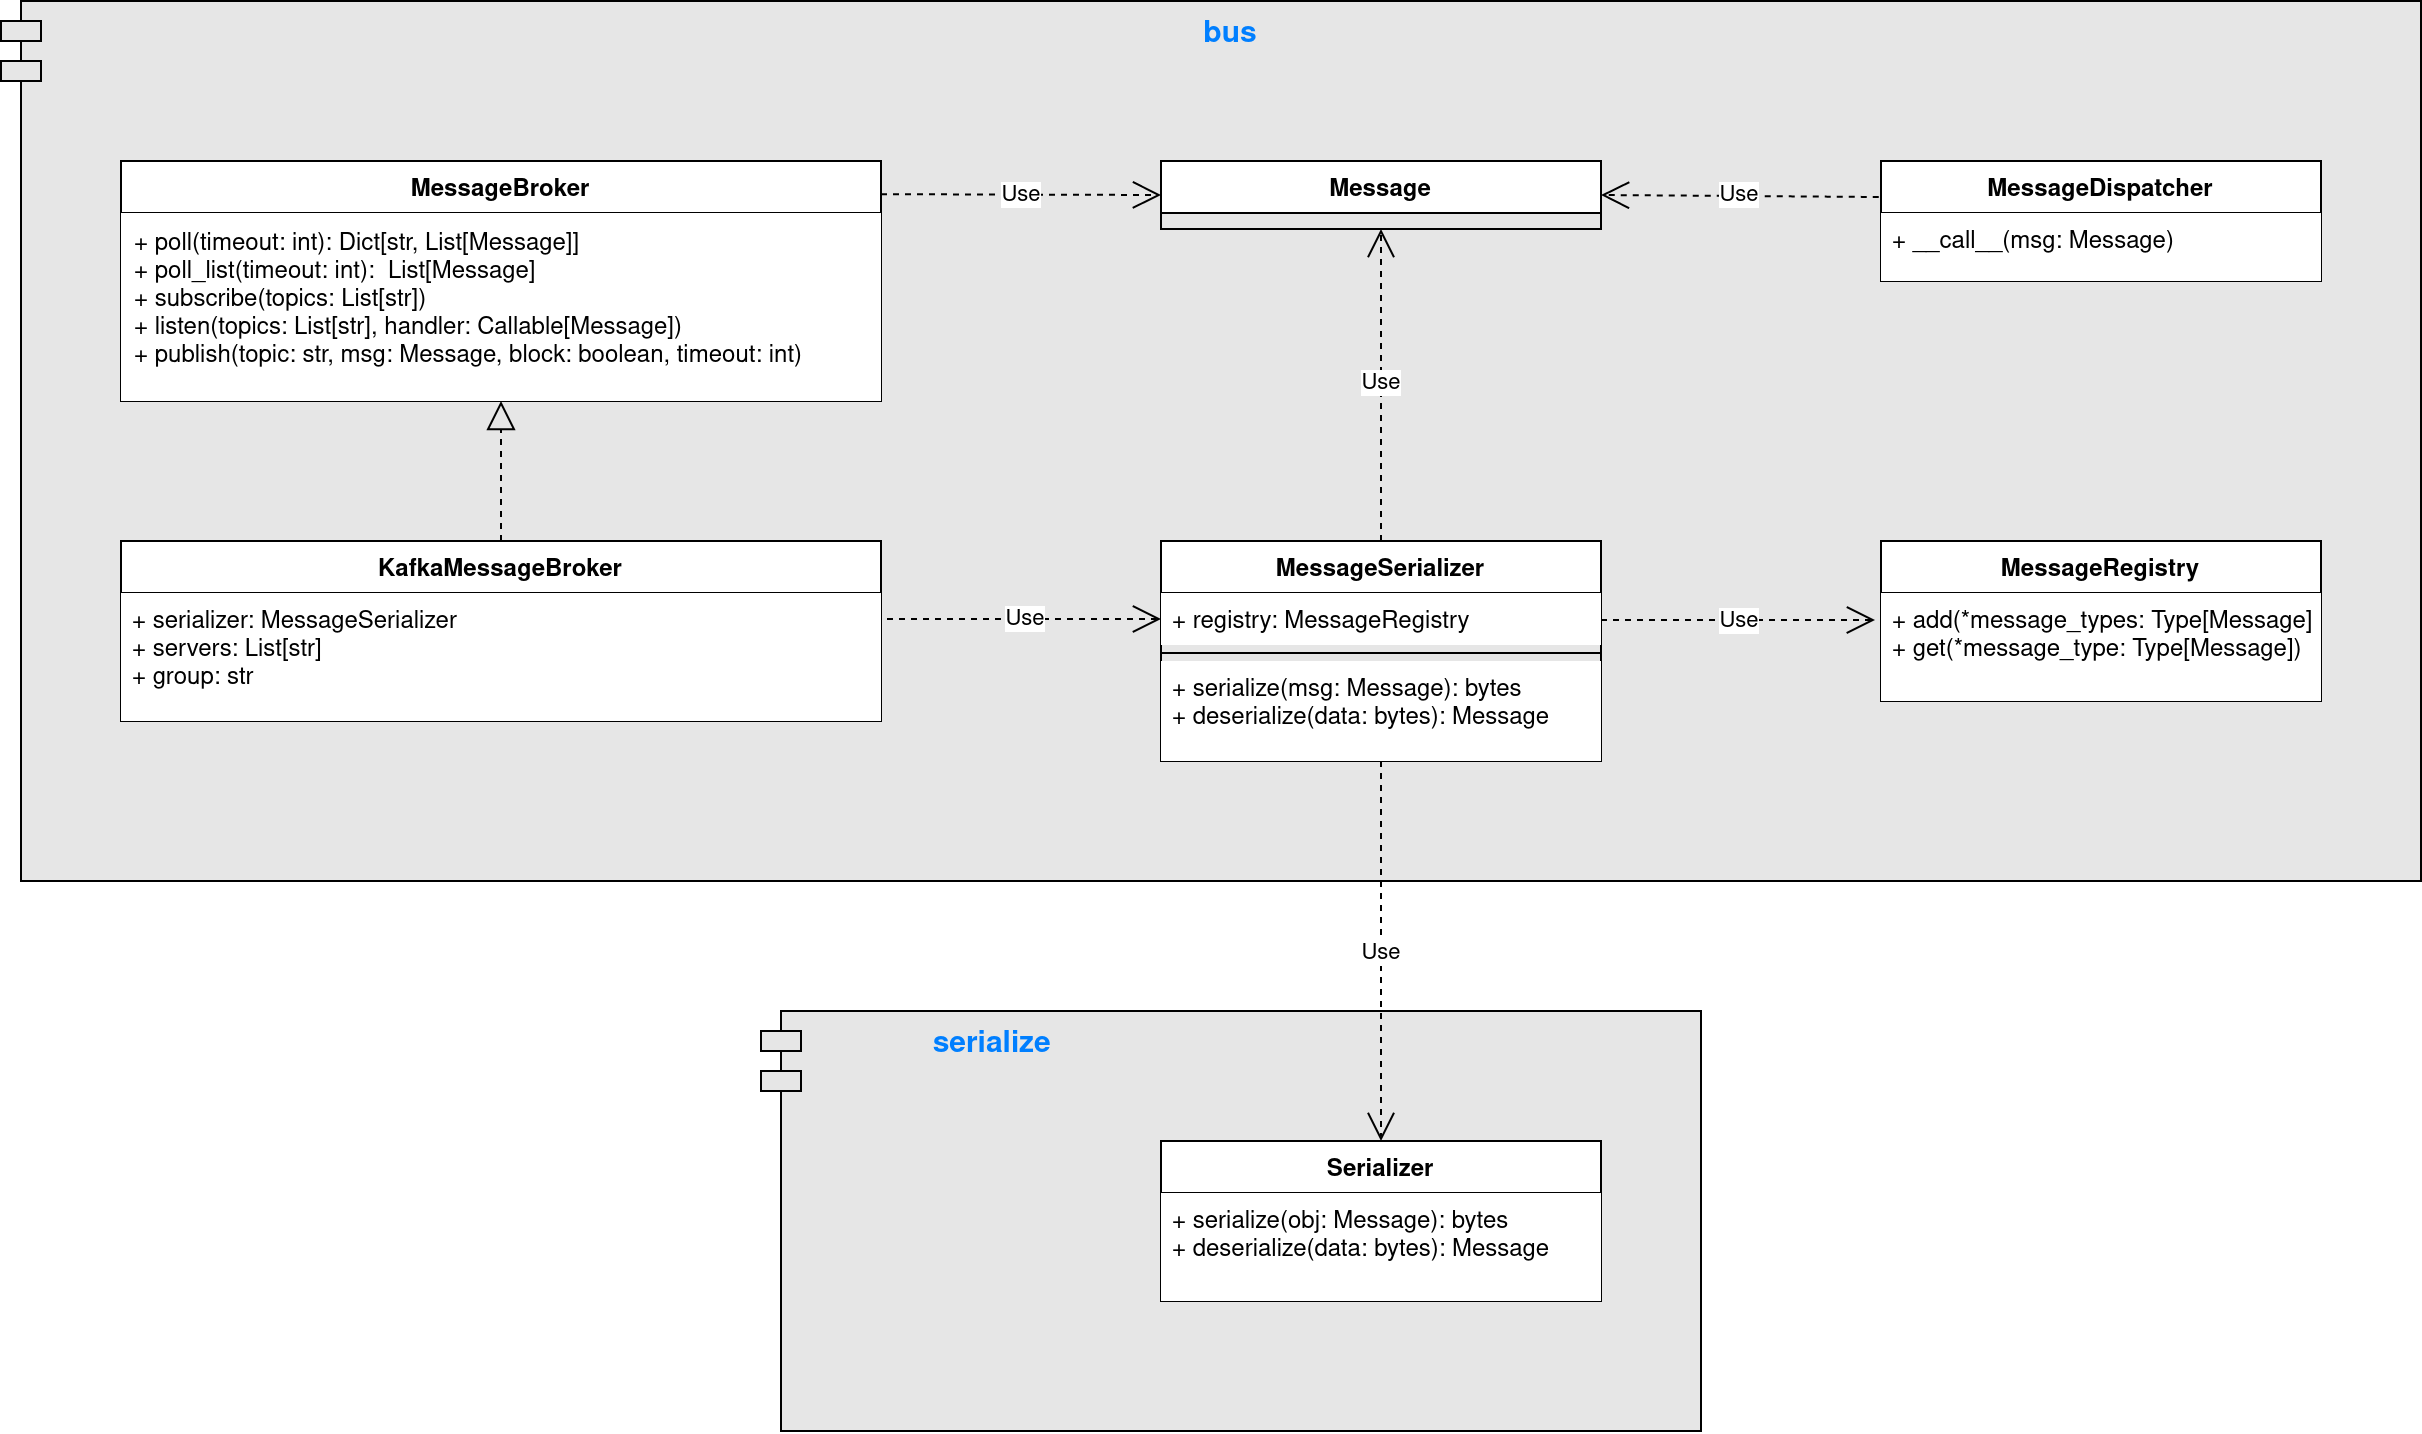

The diagram above was exported from draw.io. Its source (the exported page's mxGraphModel, read from the mxfile embedded in the PNG):
<mxGraphModel dx="1803" dy="1013" grid="1" gridSize="10" guides="1" tooltips="1" connect="1" arrows="1" fold="1" page="1" pageScale="1" pageWidth="827" pageHeight="1169" math="0" shadow="0">
  <root>
    <mxCell id="0" />
    <mxCell id="1" parent="0" />
    <mxCell id="_E92RD2oPU_WmwW_x-UE-1" value="bus" style="shape=module;align=left;spacingLeft=20;align=center;verticalAlign=top;fontStyle=1;fillColor=#E6E6E6;fontColor=#007FFF;fontSize=15;" vertex="1" parent="1">
      <mxGeometry x="70" y="80" width="1210" height="440" as="geometry" />
    </mxCell>
    <mxCell id="_E92RD2oPU_WmwW_x-UE-2" value="" style="endArrow=block;dashed=1;endFill=0;endSize=12;html=1;rounded=0;exitX=0.5;exitY=0;exitDx=0;exitDy=0;" edge="1" parent="1" source="_E92RD2oPU_WmwW_x-UE-7" target="_E92RD2oPU_WmwW_x-UE-6">
      <mxGeometry width="160" relative="1" as="geometry">
        <mxPoint x="320" y="370" as="sourcePoint" />
        <mxPoint x="230" y="270" as="targetPoint" />
      </mxGeometry>
    </mxCell>
    <mxCell id="_E92RD2oPU_WmwW_x-UE-3" value="Use" style="endArrow=open;endSize=12;dashed=1;html=1;rounded=0;entryX=0;entryY=0.5;entryDx=0;entryDy=0;exitX=1.008;exitY=0.203;exitDx=0;exitDy=0;exitPerimeter=0;" edge="1" parent="1" source="_E92RD2oPU_WmwW_x-UE-8" target="_E92RD2oPU_WmwW_x-UE-10">
      <mxGeometry width="160" relative="1" as="geometry">
        <mxPoint x="530" y="759.5" as="sourcePoint" />
        <mxPoint x="690" y="759.5" as="targetPoint" />
      </mxGeometry>
    </mxCell>
    <mxCell id="_E92RD2oPU_WmwW_x-UE-4" style="edgeStyle=orthogonalEdgeStyle;rounded=0;orthogonalLoop=1;jettySize=auto;html=1;exitX=0.5;exitY=1;exitDx=0;exitDy=0;" edge="1" parent="1">
      <mxGeometry relative="1" as="geometry">
        <mxPoint x="700" y="749.5" as="sourcePoint" />
        <mxPoint x="700" y="749.5" as="targetPoint" />
      </mxGeometry>
    </mxCell>
    <mxCell id="_E92RD2oPU_WmwW_x-UE-5" value="MessageBroker" style="swimlane;fontStyle=1;align=center;verticalAlign=top;childLayout=stackLayout;horizontal=1;startSize=26;horizontalStack=0;resizeParent=1;resizeParentMax=0;resizeLast=0;collapsible=1;marginBottom=0;" vertex="1" parent="1">
      <mxGeometry x="130" y="160" width="380" height="120" as="geometry">
        <mxRectangle x="170" y="500" width="120" height="26" as="alternateBounds" />
      </mxGeometry>
    </mxCell>
    <mxCell id="_E92RD2oPU_WmwW_x-UE-6" value="+ poll(timeout: int): Dict[str, List[Message]]&#10;+ poll_list(timeout: int):  List[Message]&#10;+ subscribe(topics: List[str])&#10;+ listen(topics: List[str], handler: Callable[Message])&#10;+ publish(topic: str, msg: Message, block: boolean, timeout: int)" style="text;strokeColor=none;fillColor=#FFFFFF;align=left;verticalAlign=top;spacingLeft=4;spacingRight=4;overflow=hidden;rotatable=0;points=[[0,0.5],[1,0.5]];portConstraint=eastwest;spacing=3;fontSize=12;" vertex="1" parent="_E92RD2oPU_WmwW_x-UE-5">
      <mxGeometry y="26" width="380" height="94" as="geometry" />
    </mxCell>
    <mxCell id="_E92RD2oPU_WmwW_x-UE-7" value="KafkaMessageBroker" style="swimlane;fontStyle=1;align=center;verticalAlign=top;childLayout=stackLayout;horizontal=1;startSize=26;horizontalStack=0;resizeParent=1;resizeParentMax=0;resizeLast=0;collapsible=1;marginBottom=0;fontSize=12;" vertex="1" parent="1">
      <mxGeometry x="130" y="350" width="380" height="90" as="geometry" />
    </mxCell>
    <mxCell id="_E92RD2oPU_WmwW_x-UE-8" value="+ serializer: MessageSerializer&#10;+ servers: List[str]&#10;+ group: str&#10;" style="text;strokeColor=none;fillColor=#FFFFFF;align=left;verticalAlign=top;spacingLeft=4;spacingRight=4;overflow=hidden;rotatable=0;points=[[0,0.5],[1,0.5]];portConstraint=eastwest;fontSize=12;" vertex="1" parent="_E92RD2oPU_WmwW_x-UE-7">
      <mxGeometry y="26" width="380" height="64" as="geometry" />
    </mxCell>
    <mxCell id="_E92RD2oPU_WmwW_x-UE-9" value="MessageSerializer" style="swimlane;fontStyle=1;align=center;verticalAlign=top;childLayout=stackLayout;horizontal=1;startSize=26;horizontalStack=0;resizeParent=1;resizeParentMax=0;resizeLast=0;collapsible=1;marginBottom=0;fontSize=12;" vertex="1" parent="1">
      <mxGeometry x="650" y="350" width="220" height="110" as="geometry" />
    </mxCell>
    <mxCell id="_E92RD2oPU_WmwW_x-UE-10" value="+ registry: MessageRegistry" style="text;strokeColor=none;fillColor=#FFFFFF;align=left;verticalAlign=top;spacingLeft=4;spacingRight=4;overflow=hidden;rotatable=0;points=[[0,0.5],[1,0.5]];portConstraint=eastwest;fontSize=12;" vertex="1" parent="_E92RD2oPU_WmwW_x-UE-9">
      <mxGeometry y="26" width="220" height="26" as="geometry" />
    </mxCell>
    <mxCell id="_E92RD2oPU_WmwW_x-UE-11" value="" style="line;strokeWidth=1;fillColor=none;align=left;verticalAlign=middle;spacingTop=-1;spacingLeft=3;spacingRight=3;rotatable=0;labelPosition=right;points=[];portConstraint=eastwest;fontSize=12;" vertex="1" parent="_E92RD2oPU_WmwW_x-UE-9">
      <mxGeometry y="52" width="220" height="8" as="geometry" />
    </mxCell>
    <mxCell id="_E92RD2oPU_WmwW_x-UE-12" value="+ serialize(msg: Message): bytes&#10;+ deserialize(data: bytes): Message" style="text;strokeColor=none;fillColor=#FFFFFF;align=left;verticalAlign=top;spacingLeft=4;spacingRight=4;overflow=hidden;rotatable=0;points=[[0,0.5],[1,0.5]];portConstraint=eastwest;fontSize=12;" vertex="1" parent="_E92RD2oPU_WmwW_x-UE-9">
      <mxGeometry y="60" width="220" height="50" as="geometry" />
    </mxCell>
    <mxCell id="_E92RD2oPU_WmwW_x-UE-13" value="MessageRegistry" style="swimlane;fontStyle=1;align=center;verticalAlign=top;childLayout=stackLayout;horizontal=1;startSize=26;horizontalStack=0;resizeParent=1;resizeParentMax=0;resizeLast=0;collapsible=1;marginBottom=0;fontSize=12;" vertex="1" parent="1">
      <mxGeometry x="1010" y="350" width="220" height="80" as="geometry" />
    </mxCell>
    <mxCell id="_E92RD2oPU_WmwW_x-UE-14" value="+ add(*message_types: Type[Message])&#10;+ get(*message_type: Type[Message])" style="text;strokeColor=none;fillColor=#FFFFFF;align=left;verticalAlign=top;spacingLeft=4;spacingRight=4;overflow=hidden;rotatable=0;points=[[0,0.5],[1,0.5]];portConstraint=eastwest;fontSize=12;" vertex="1" parent="_E92RD2oPU_WmwW_x-UE-13">
      <mxGeometry y="26" width="220" height="54" as="geometry" />
    </mxCell>
    <mxCell id="_E92RD2oPU_WmwW_x-UE-15" value="Use" style="endArrow=open;endSize=12;dashed=1;html=1;rounded=0;entryX=0;entryY=0.5;entryDx=0;entryDy=0;exitX=1.008;exitY=0.203;exitDx=0;exitDy=0;exitPerimeter=0;" edge="1" parent="1">
      <mxGeometry width="160" relative="1" as="geometry">
        <mxPoint x="870" y="389.50199999999995" as="sourcePoint" />
        <mxPoint x="1006.96" y="389.51" as="targetPoint" />
      </mxGeometry>
    </mxCell>
    <mxCell id="_E92RD2oPU_WmwW_x-UE-16" value="Message" style="swimlane;fontStyle=1;align=center;verticalAlign=top;childLayout=stackLayout;horizontal=1;startSize=26;horizontalStack=0;resizeParent=1;resizeParentMax=0;resizeLast=0;collapsible=1;marginBottom=0;fontSize=12;fillColor=#FFFFFF;" vertex="1" parent="1">
      <mxGeometry x="650" y="160" width="220" height="34" as="geometry" />
    </mxCell>
    <mxCell id="_E92RD2oPU_WmwW_x-UE-17" value="MessageDispatcher" style="swimlane;fontStyle=1;align=center;verticalAlign=top;childLayout=stackLayout;horizontal=1;startSize=26;horizontalStack=0;resizeParent=1;resizeParentMax=0;resizeLast=0;collapsible=1;marginBottom=0;fontSize=12;" vertex="1" parent="1">
      <mxGeometry x="1010" y="160" width="220" height="60" as="geometry" />
    </mxCell>
    <mxCell id="_E92RD2oPU_WmwW_x-UE-18" value="+ __call__(msg: Message)" style="text;strokeColor=none;fillColor=#FFFFFF;align=left;verticalAlign=top;spacingLeft=4;spacingRight=4;overflow=hidden;rotatable=0;points=[[0,0.5],[1,0.5]];portConstraint=eastwest;fontSize=12;" vertex="1" parent="_E92RD2oPU_WmwW_x-UE-17">
      <mxGeometry y="26" width="220" height="34" as="geometry" />
    </mxCell>
    <mxCell id="_E92RD2oPU_WmwW_x-UE-19" value="Use" style="endArrow=open;endSize=12;dashed=1;html=1;rounded=0;entryX=0.5;entryY=1;entryDx=0;entryDy=0;exitX=0.5;exitY=0;exitDx=0;exitDy=0;" edge="1" parent="1" source="_E92RD2oPU_WmwW_x-UE-9" target="_E92RD2oPU_WmwW_x-UE-16">
      <mxGeometry width="160" relative="1" as="geometry">
        <mxPoint x="850" y="300.00199999999995" as="sourcePoint" />
        <mxPoint x="986.96" y="300.01" as="targetPoint" />
      </mxGeometry>
    </mxCell>
    <mxCell id="_E92RD2oPU_WmwW_x-UE-20" value="Use" style="endArrow=open;endSize=12;dashed=1;html=1;rounded=0;exitX=-0.005;exitY=0.3;exitDx=0;exitDy=0;entryX=1;entryY=0.5;entryDx=0;entryDy=0;exitPerimeter=0;" edge="1" parent="1" source="_E92RD2oPU_WmwW_x-UE-17" target="_E92RD2oPU_WmwW_x-UE-16">
      <mxGeometry width="160" relative="1" as="geometry">
        <mxPoint x="873.04" y="176.50199999999995" as="sourcePoint" />
        <mxPoint x="1010" y="176.51" as="targetPoint" />
      </mxGeometry>
    </mxCell>
    <mxCell id="_E92RD2oPU_WmwW_x-UE-21" value="Use" style="endArrow=open;endSize=12;dashed=1;html=1;rounded=0;entryX=0;entryY=0.5;entryDx=0;entryDy=0;exitX=1.008;exitY=0.203;exitDx=0;exitDy=0;exitPerimeter=0;" edge="1" parent="1" target="_E92RD2oPU_WmwW_x-UE-16">
      <mxGeometry width="160" relative="1" as="geometry">
        <mxPoint x="510" y="176.582" as="sourcePoint" />
        <mxPoint x="646.96" y="176.59" as="targetPoint" />
      </mxGeometry>
    </mxCell>
    <mxCell id="_E92RD2oPU_WmwW_x-UE-22" value="serialize                                                               " style="shape=module;align=left;spacingLeft=20;align=center;verticalAlign=top;fontStyle=1;fontColor=#007FFF;fontSize=15;fillColor=#E6E6E6;" vertex="1" parent="1">
      <mxGeometry x="450" y="585" width="470" height="210" as="geometry" />
    </mxCell>
    <mxCell id="_E92RD2oPU_WmwW_x-UE-23" value="Serializer" style="swimlane;fontStyle=1;align=center;verticalAlign=top;childLayout=stackLayout;horizontal=1;startSize=26;horizontalStack=0;resizeParent=1;resizeParentMax=0;resizeLast=0;collapsible=1;marginBottom=0;fontSize=12;" vertex="1" parent="1">
      <mxGeometry x="650" y="650" width="220" height="80" as="geometry" />
    </mxCell>
    <mxCell id="_E92RD2oPU_WmwW_x-UE-24" value="+ serialize(obj: Message): bytes&#10;+ deserialize(data: bytes): Message" style="text;strokeColor=none;fillColor=#FFFFFF;align=left;verticalAlign=top;spacingLeft=4;spacingRight=4;overflow=hidden;rotatable=0;points=[[0,0.5],[1,0.5]];portConstraint=eastwest;fontSize=12;" vertex="1" parent="_E92RD2oPU_WmwW_x-UE-23">
      <mxGeometry y="26" width="220" height="54" as="geometry" />
    </mxCell>
    <mxCell id="_E92RD2oPU_WmwW_x-UE-25" value="Use" style="endArrow=open;endSize=12;dashed=1;html=1;rounded=0;entryX=0.5;entryY=0;entryDx=0;entryDy=0;exitX=0.5;exitY=1;exitDx=0;exitDy=0;" edge="1" parent="1" source="_E92RD2oPU_WmwW_x-UE-9" target="_E92RD2oPU_WmwW_x-UE-23">
      <mxGeometry width="160" relative="1" as="geometry">
        <mxPoint x="900" y="473" as="sourcePoint" />
        <mxPoint x="900" y="317" as="targetPoint" />
      </mxGeometry>
    </mxCell>
  </root>
</mxGraphModel>